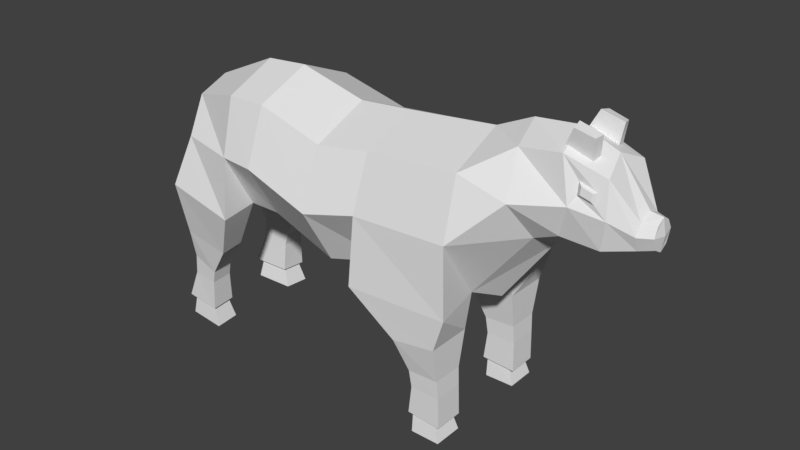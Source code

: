 # Source: cow.blend  (saved by Blender 2.77.0; exported with 4.5.12 LTS)
import bpy
from mathutils import Matrix  # noqa: F401  (used for matrix-valued properties, if any)

bpy.ops.wm.read_factory_settings(use_empty=True)
scene = bpy.context.scene
scene.name = 'Scene'

# ---- collections
col_collection_1 = bpy.data.collections.new('Collection 1'); scene.collection.children.link(col_collection_1)

# ---- materials (node trees are filled in below, after node groups)
mat_material = bpy.data.materials.new('Material')
mat_material.alpha_threshold = 0.0
mat_material.use_transparent_shadow = False
mat_material.roughness = 0.5
mat_material.line_color = (0.0, 0.0, 0.0, 1.0)

# ---- material node trees

# ---- world
world_world = bpy.data.worlds.new('World'); scene.world = world_world
world_world.color = (0.05088, 0.05088, 0.05088)
world_world.use_sun_shadow = False
world_world.sun_shadow_jitter_overblur = 0.0
world_world.cycles.sampling_method = 'MANUAL'

# ---- meshes
me_cube = bpy.data.meshes.new('Cube')
me_cube.from_pydata([(-0.1217, 9.015e-07, -1.594), (-0.1217, 3.949e-07, -0.7064), (-0.1217, 0.1503, -0.7687), (-0.1217, 0.4319, -1.15), (-0.1217, 0.3139, -1.464), (-0.8845, 9.537e-07, -1.746), (-1.043, 5.96e-07, -1.132), (-1.02, 0.1659, -1.222), (-0.9636, 0.3261, -1.439), (-0.9077, 0.1659, -1.656), (-1.515, 7.153e-07, -1.457), (-1.505, 5.96e-07, -1.249), (-1.507, 0.07559, -1.282), (-1.512, 0.109, -1.363), (-1.513, 0.07559, -1.424), (-1.221, 0.2251, -1.467), (-1.157, 0.1838, -1.698), (-1.184, 5.96e-07, -1.248), (-1.166, 0.1819, -1.287), (-1.139, 9.537e-07, -1.771), (-1.397, 0.182, -1.432), (-1.378, 5.96e-07, -1.233), (-1.341, 8.345e-07, -1.692), (-1.382, 0.1555, -1.624), (-1.366, 0.1532, -1.264), (0.1875, 9.09e-07, -1.567), (0.1875, 3.576e-07, -0.5917), (0.1875, 0.2757, -0.7345), (0.1875, 0.4757, -1.079), (0.1875, 0.3449, -1.424), (0.6054, 1.013e-06, -1.673), (0.6054, 4.768e-07, -0.7364), (0.6054, 0.2619, -0.8736), (0.6054, 0.4563, -1.205), (0.6054, 0.3311, -1.536), (0.8713, 1.013e-06, -1.652), (0.8058, 4.768e-07, -0.762), (0.8175, 0.2465, -0.8627), (0.8178, 0.4364, -1.207), (0.8617, 0.3157, -1.522), (1.258, 9.537e-07, -1.478), (1.277, 5.96e-07, -0.8669), (1.27, 0.1857, -0.9399), (1.184, 0.3543, -1.214), (1.261, 0.1857, -1.401), (-0.682, 0.3285, -1.513), (-0.6705, 8.941e-07, -1.648), (-0.6714, 0.1573, -0.7929), (-0.7098, 0.4525, -1.188), (-0.7491, 3.576e-07, -0.7284), (-0.1207, 0.4744, -0.7614), (-0.7366, 0.4756, -0.7916), (-0.417, 0.2038, -0.5602), (-0.6743, 0.2099, -0.6009), (-0.4169, 0.4723, -0.5578), (-0.6743, 0.4728, -0.5987), (-0.5014, 0.2465, -0.2829), (-0.6747, 0.2506, -0.2828), (-0.5011, 0.4251, -0.2829), (-0.6744, 0.4255, -0.2829), (-0.481, 0.245, -0.1149), (-0.6799, 0.2491, -0.09953), (-0.4807, 0.4237, -0.115), (-0.6796, 0.424, -0.09965), (-0.5046, 0.245, -0.0007638), (-0.678, 0.2491, -0.0005563), (-0.5044, 0.4237, -0.0008652), (-0.6777, 0.424, -0.0006527), (-0.4982, 0.2651, -0.1424), (-0.6325, 0.2683, -0.1315), (-0.498, 0.4039, -0.1425), (-0.6323, 0.4042, -0.1316), (-0.6687, 0.2469, -0.3893), (-0.6684, 0.4303, -0.3889), (-0.4875, 0.2426, -0.3821), (-0.4872, 0.43, -0.3817), (0.7985, 0.479, -0.8456), (1.25, 0.4501, -0.9228), (1.245, 0.174, -0.6086), (0.9361, 0.2583, -0.571), (1.231, 0.3905, -0.6003), (0.9231, 0.4092, -0.5627), (1.232, 0.226, -0.4322), (1.062, 0.2426, -0.3814), (1.226, 0.3618, -0.4262), (1.056, 0.3755, -0.3759), (1.37, 8.345e-07, -1.179), (1.247, 0.2231, -0.3086), (1.08, 0.2397, -0.3026), (1.239, 0.3589, -0.3048), (1.073, 0.3726, -0.2988), (1.322, 0.2085, -0.1307), (1.088, 0.2273, -0.1223), (1.311, 0.3627, -0.1253), (1.078, 0.3783, -0.1169), (1.056, 0.3783, 0.0009366), (1.289, 0.3627, -0.007509), (1.066, 0.2273, -0.004466), (1.3, 0.2085, -0.01287), (1.111, 0.3537, -0.1627), (1.118, 0.2531, -0.1663), (1.274, 0.2405, -0.1719), (1.267, 0.3434, -0.1683), (1.241, 9.537e-07, -1.416), (1.46, 8.345e-07, -1.18), (1.231, 0.07403, -1.353), (1.244, 8.345e-07, -1.276), (1.418, 0.05574, -1.168), (1.374, 7.153e-07, -1.138), (1.439, 5.96e-07, -0.8678), (1.398, 0.04943, -0.8824), (1.345, 5.96e-07, -0.8834), (1.416, 4.768e-07, -0.7338), (1.384, 0.04149, -0.7451), (1.343, 4.768e-07, -0.7458), (-1.345, 0.1774, -1.556), (-1.246, 0.178, -1.587), (-1.245, 0.1891, -1.518), (-1.337, 0.1874, -1.495), (-1.329, 0.1974, -1.556), (-1.27, 0.1978, -1.574), (-1.269, 0.2045, -1.533), (-1.324, 0.2035, -1.518), (-1.583, 7.153e-07, -1.448), (-1.585, 5.96e-07, -1.272), (-1.585, 0.04844, -1.3), (-1.585, 0.07666, -1.368), (-1.583, 0.04844, -1.42), (-1.599, 5.96e-07, -1.358), (-1.128, 0.1327, -1.704), (-1.119, 0.07262, -1.717), (-1.287, 0.07813, -1.673), (-1.28, 0.127, -1.665), (-1.291, 0.144, -1.788), (-1.184, 0.1505, -1.815), (-1.175, 0.09047, -1.828), (-1.303, 0.0946, -1.796)], [], [(46, 5, 9, 45), (48, 8, 7, 47), (45, 9, 8, 48), (47, 7, 6, 49), (23, 14, 13, 20), (24, 12, 11, 21), (22, 10, 14, 23), (20, 13, 12, 24), (8, 15, 18, 7), (5, 19, 16, 9), (7, 18, 17, 6), (9, 16, 15, 8), (15, 20, 24, 18), (19, 22, 23, 16), (18, 24, 21, 17), (20, 15, 117, 118), (4, 29, 25, 0), (2, 27, 28, 3), (3, 28, 29, 4), (1, 26, 27, 2), (28, 33, 34, 29), (26, 31, 32, 27), (29, 34, 30, 25), (27, 32, 33, 28), (34, 39, 35, 30), (32, 37, 38, 33), (33, 38, 39, 34), (31, 36, 37, 32), (39, 44, 40, 35), (76, 37, 79, 81), (38, 43, 44, 39), (36, 41, 42, 37), (2, 47, 49, 1), (4, 45, 48, 3), (48, 47, 51), (0, 46, 45, 4), (3, 48, 51, 50), (2, 3, 50), (51, 47, 53, 55), (73, 72, 57, 59), (50, 51, 55, 54), (2, 50, 54, 52), (47, 2, 52, 53), (56, 58, 62, 60), (72, 74, 56, 57), (74, 75, 58, 56), (75, 73, 59, 58), (61, 60, 62, 63), (58, 59, 63, 62), (59, 57, 61, 63), (57, 56, 60, 61), (65, 64, 66, 67), (69, 71, 70, 68), (65, 69, 68, 64), (64, 68, 70, 66), (66, 70, 71, 67), (67, 71, 69, 65), (54, 55, 73, 75), (52, 54, 75, 74), (53, 52, 74, 72), (55, 53, 72, 73), (76, 77, 43, 38), (38, 37, 76), (42, 43, 77), (80, 81, 85, 84), (37, 42, 78, 79), (77, 76, 81, 80), (42, 77, 80, 78), (84, 85, 90, 89), (78, 80, 84, 82), (79, 78, 82, 83), (81, 79, 83, 85), (43, 86, 40, 44), (41, 86, 43, 42), (89, 90, 94, 93), (82, 84, 89, 87), (83, 82, 87, 88), (85, 83, 88, 90), (92, 91, 93, 94), (87, 89, 93, 91), (88, 87, 91, 92), (90, 88, 92, 94), (97, 98, 96, 95), (100, 99, 102, 101), (96, 102, 99, 95), (97, 100, 101, 98), (98, 101, 102, 96), (95, 99, 100, 97), (105, 103, 106), (107, 108, 111, 110), (105, 106, 108, 107), (103, 105, 107, 104), (110, 111, 114, 113), (104, 107, 110, 109), (113, 114, 112), (109, 110, 113, 112), (14, 10, 123, 127), (11, 12, 125, 124), (118, 117, 121, 122), (16, 23, 115, 116), (15, 16, 116, 117), (23, 20, 118, 115), (120, 119, 122, 121), (116, 115, 119, 120), (115, 118, 122, 119), (117, 116, 120, 121), (124, 125, 126, 128), (126, 127, 123, 128), (12, 13, 126, 125), (13, 14, 127, 126), (130, 129, 132, 131), (135, 136, 133, 134), (131, 132, 133, 136), (129, 130, 135, 134), (130, 131, 136, 135), (132, 129, 134, 133)])
_uv = me_cube.uv_layers.new(name='UVMap')
_uv.uv.foreach_set('vector', [0.2825, 0.7341, 0.2023, 0.7333, 0.2121, 0.6865, 0.2862, 0.6646, 0.2526, 0.5928, 0.2027, 0.617, 0.1929, 0.48, 0.3137, 0.3387, 0.2862, 0.6646, 0.2121, 0.6865, 0.2027, 0.617, 0.2526, 0.5928, 0.3137, 0.3387, 0.1929, 0.48, 0.144, 0.4264, 0.3157, 0.3009, 0.06862, 0.645, 0.02717, 0.5906, 0.03651, 0.5574, 0.07761, 0.5706, 0.0842, 0.5194, 0.02699, 0.5278, -0.004168, 0.5091, 0.0324, 0.4853, 0.05018, 0.6842, -0.01077, 0.6045, 0.02717, 0.5906, 0.06862, 0.645, 0.07761, 0.5706, 0.03651, 0.5574, 0.02699, 0.5278, 0.0842, 0.5194, 0.2027, 0.617, 0.1441, 0.5836, 0.1524, 0.5144, 0.1929, 0.48, 0.2023, 0.7333, 0.1178, 0.7181, 0.1453, 0.6726, 0.2121, 0.6865, 0.1929, 0.48, 0.1524, 0.5144, 0.09332, 0.4603, 0.144, 0.4264, 0.2121, 0.6865, 0.1453, 0.6726, 0.1441, 0.5836, 0.2027, 0.617, 0.1441, 0.5836, 0.07761, 0.5706, 0.0842, 0.5194, 0.1524, 0.5144, 0.1178, 0.7181, 0.05018, 0.6842, 0.06862, 0.645, 0.1453, 0.6726, 0.1524, 0.5144, 0.0842, 0.5194, 0.0324, 0.4853, 0.09332, 0.4603, 0.07761, 0.5706, 0.1441, 0.5836, 0.1233, 0.6086, 0.09835, 0.5946, 0.4602, 0.6581, 0.5432, 0.658, 0.5785, 0.7212, 0.4691, 0.7159, 0.5584, 0.3352, 0.6044, 0.3414, 0.5471, 0.56, 0.4929, 0.6092, 0.4929, 0.6092, 0.5471, 0.56, 0.5432, 0.658, 0.4602, 0.6581, 0.5454, 0.3094, 0.6176, 0.293, 0.6044, 0.3414, 0.5584, 0.3352, 0.5471, 0.56, 0.5927, 0.6486, 0.6647, 0.7112, 0.5432, 0.658, 0.6176, 0.293, 0.7599, 0.3437, 0.6459, 0.3735, 0.6044, 0.3414, 0.5432, 0.658, 0.6647, 0.7112, 0.733, 0.7667, 0.5785, 0.7212, 0.6044, 0.3414, 0.6459, 0.3735, 0.5927, 0.6486, 0.5471, 0.56, 0.6647, 0.7112, 0.7476, 0.6931, 0.8221, 0.7437, 0.733, 0.7667, 0.6459, 0.3735, 0.675, 0.3919, 0.6237, 0.6382, 0.5927, 0.6486, 0.5927, 0.6486, 0.6237, 0.6382, 0.7476, 0.6931, 0.6647, 0.7112, 0.7599, 0.3437, 0.8231, 0.3698, 0.675, 0.3919, 0.6459, 0.3735, 0.7476, 0.6931, 0.8765, 0.6712, 0.9301, 0.6621, 0.8221, 0.7437, 0.6573, 0.6047, 0.675, 0.3919, 0.7029, 0.4292, 0.6849, 0.579, 0.6237, 0.6382, 0.8522, 0.6506, 0.8765, 0.6712, 0.7476, 0.6931, 0.8231, 0.3698, 0.9478, 0.4618, 0.9261, 0.4799, 0.675, 0.3919, 0.5584, 0.3352, 0.3137, 0.3387, 0.3157, 0.3009, 0.5454, 0.3094, 0.4602, 0.6581, 0.2862, 0.6646, 0.2526, 0.5928, 0.4929, 0.6092, 0.2526, 0.5928, 0.3137, 0.3387, 0.328, 0.5673, 0.4691, 0.7159, 0.2825, 0.7341, 0.2862, 0.6646, 0.4602, 0.6581, 0.4929, 0.6092, 0.2526, 0.5928, 0.328, 0.5673, 0.4751, 0.5931, 0.5584, 0.3352, 0.4929, 0.6092, 0.4751, 0.5931, 0.328, 0.5673, 0.3137, 0.3387, 0.3401, 0.3656, 0.3549, 0.54, 0.3771, 0.5089, 0.3723, 0.3941, 0.394, 0.4136, 0.394, 0.489, 0.4751, 0.5931, 0.328, 0.5673, 0.3549, 0.54, 0.487, 0.5616, 0.5584, 0.3352, 0.4751, 0.5931, 0.487, 0.5616, 0.5121, 0.365, 0.3137, 0.3387, 0.5584, 0.3352, 0.5121, 0.365, 0.3401, 0.3656, 0.4894, 0.4116, 0.4647, 0.5078, 0.4543, 0.4739, 0.4552, 0.4407, 0.3723, 0.3941, 0.5142, 0.3952, 0.4894, 0.4116, 0.394, 0.4136, 0.5142, 0.3952, 0.4746, 0.5298, 0.4647, 0.5078, 0.4894, 0.4116, 0.4746, 0.5298, 0.3771, 0.5089, 0.394, 0.489, 0.4647, 0.5078, 0.4227, 0.4337, 0.4552, 0.4407, 0.4543, 0.4739, 0.4175, 0.4689, 0.4647, 0.5078, 0.394, 0.489, 0.4175, 0.4689, 0.4543, 0.4739, 0.394, 0.489, 0.394, 0.4136, 0.4227, 0.4337, 0.4175, 0.4689, 0.394, 0.4136, 0.4894, 0.4116, 0.4552, 0.4407, 0.4227, 0.4337, 0.01806, 0.963, 0.03208, 0.963, 0.03208, 0.977, 0.01806, 0.977, 0.01806, 0.963, 0.03208, 0.963, 0.03208, 0.977, 0.01806, 0.977, 0.01806, 0.963, 0.03208, 0.963, 0.03208, 0.977, 0.01806, 0.977, 0.01806, 0.963, 0.03208, 0.963, 0.03208, 0.977, 0.01806, 0.977, 0.01806, 0.963, 0.03208, 0.963, 0.03208, 0.977, 0.01806, 0.977, 0.01806, 0.963, 0.03208, 0.963, 0.03208, 0.977, 0.01806, 0.977, 0.487, 0.5616, 0.3549, 0.54, 0.3771, 0.5089, 0.4746, 0.5298, 0.5121, 0.365, 0.487, 0.5616, 0.4746, 0.5298, 0.5142, 0.3952, 0.3401, 0.3656, 0.5121, 0.365, 0.5142, 0.3952, 0.3723, 0.3941, 0.3549, 0.54, 0.3401, 0.3656, 0.3723, 0.3941, 0.3771, 0.5089, 0.6573, 0.6047, 0.8325, 0.6252, 0.8522, 0.6506, 0.6237, 0.6382, 0.6237, 0.6382, 0.675, 0.3919, 0.6573, 0.6047, 0.9261, 0.4799, 0.8522, 0.6506, 0.8325, 0.6252, 0.819, 0.5954, 0.6849, 0.579, 0.7099, 0.5588, 0.8043, 0.5733, 0.675, 0.3919, 0.9261, 0.4799, 0.8769, 0.4859, 0.7029, 0.4292, 0.8325, 0.6252, 0.6573, 0.6047, 0.6849, 0.579, 0.819, 0.5954, 0.9261, 0.4799, 0.8325, 0.6252, 0.819, 0.5954, 0.8769, 0.4859, 0.8043, 0.5733, 0.7099, 0.5588, 0.7251, 0.5445, 0.7905, 0.5571, 0.8769, 0.4859, 0.819, 0.5954, 0.8043, 0.5733, 0.8447, 0.4957, 0.7029, 0.4292, 0.8769, 0.4859, 0.8447, 0.4957, 0.7272, 0.4568, 0.6849, 0.579, 0.7029, 0.4292, 0.7272, 0.4568, 0.7099, 0.5588, 0.8522, 0.6506, 0.9695, 0.5649, 0.9301, 0.6621, 0.8765, 0.6712, 0.9478, 0.4618, 0.9695, 0.5649, 0.8522, 0.6506, 0.9261, 0.4799, 0.7905, 0.5571, 0.7251, 0.5445, 0.7527, 0.5296, 0.7838, 0.5327, 0.8447, 0.4957, 0.8043, 0.5733, 0.7905, 0.5571, 0.8197, 0.5038, 0.7272, 0.4568, 0.8447, 0.4957, 0.8197, 0.5038, 0.74, 0.4735, 0.7099, 0.5588, 0.7272, 0.4568, 0.74, 0.4735, 0.7251, 0.5445, 0.7541, 0.4978, 0.7868, 0.5141, 0.7838, 0.5327, 0.7527, 0.5296, 0.8197, 0.5038, 0.7905, 0.5571, 0.7838, 0.5327, 0.7868, 0.5141, 0.74, 0.4735, 0.8197, 0.5038, 0.7868, 0.5141, 0.7541, 0.4978, 0.7251, 0.5445, 0.74, 0.4735, 0.7541, 0.4978, 0.7527, 0.5296, 0.02114, 0.9365, 0.04869, 0.9365, 0.04869, 0.9641, 0.02114, 0.9641, 0.02114, 0.9365, 0.04869, 0.9365, 0.04869, 0.9641, 0.02114, 0.9641, 0.02114, 0.9365, 0.04869, 0.9365, 0.04869, 0.9641, 0.02114, 0.9641, 0.02114, 0.9365, 0.04869, 0.9365, 0.04869, 0.9641, 0.02114, 0.9641, 0.02114, 0.9365, 0.04869, 0.9365, 0.04869, 0.9641, 0.02114, 0.9641, 0.02114, 0.9365, 0.04869, 0.9365, 0.04869, 0.9641, 0.02114, 0.9641, 0.02221, 0.6496, 0.02676, 0.6767, 8.014e-05, 0.6427, 0.03864, 0.5965, 0.01597, 0.5934, 7.99e-05, 0.5186, 0.0218, 0.5212, 0.02221, 0.6496, 8.014e-05, 0.6427, 0.01597, 0.5934, 0.03864, 0.5965, 0.02676, 0.6767, 0.02221, 0.6496, 0.03864, 0.5965, 0.05894, 0.5993, 0.0218, 0.5212, 7.99e-05, 0.5186, 0.002451, 0.4823, 0.01508, 0.4903, 0.05894, 0.5993, 0.03864, 0.5965, 0.0218, 0.5212, 0.03896, 0.5085, 0.01508, 0.4903, 0.002451, 0.4823, 0.02197, 0.4774, 0.03896, 0.5085, 0.0218, 0.5212, 0.01508, 0.4903, 0.02197, 0.4774, 0.02717, 0.5906, -0.01077, 0.6045, -0.02785, 0.5873, -0.006539, 0.5778, -0.004168, 0.5091, 0.02699, 0.5278, -0.004248, 0.5397, -0.02462, 0.5281, 0.01594, 0.9504, 0.03875, 0.9504, 0.03321, 0.9561, 0.02098, 0.9566, 0.1453, 0.6726, 0.06862, 0.645, 0.09013, 0.619, 0.1228, 0.6367, 0.1441, 0.5836, 0.1453, 0.6726, 0.1228, 0.6367, 0.1233, 0.6086, 0.06862, 0.645, 0.07761, 0.5706, 0.09835, 0.5946, 0.09013, 0.619, 0.03528, 0.9674, 0.02304, 0.9655, 0.02098, 0.9566, 0.03321, 0.9561, 0.04083, 0.9725, 0.01786, 0.9706, 0.02304, 0.9655, 0.03528, 0.9674, 0.01786, 0.9706, 0.01594, 0.9504, 0.02098, 0.9566, 0.02304, 0.9655, 0.03875, 0.9504, 0.04083, 0.9725, 0.03528, 0.9674, 0.03321, 0.9561, -0.02462, 0.5281, -0.004248, 0.5397, 0.005082, 0.5615, -0.03205, 0.5565, 0.005082, 0.5615, -0.006539, 0.5778, -0.02785, 0.5873, -0.03205, 0.5565, 0.02699, 0.5278, 0.03651, 0.5574, 0.005082, 0.5615, -0.004248, 0.5397, 0.03651, 0.5574, 0.02717, 0.5906, -0.006539, 0.5778, 0.005082, 0.5615, 0.3575, 0.8232, 0.33, 0.8232, 0.33, 0.8139, 0.3575, 0.8139, 0.3575, 0.8232, 0.33, 0.8232, 0.33, 0.8139, 0.3575, 0.8139, 0.3575, 0.8232, 0.33, 0.8232, 0.33, 0.8139, 0.3575, 0.8139, 0.3575, 0.8232, 0.33, 0.8232, 0.33, 0.8139, 0.3575, 0.8139, 0.3575, 0.8232, 0.33, 0.8232, 0.33, 0.8139, 0.3575, 0.8139, 0.3575, 0.8232, 0.33, 0.8232, 0.33, 0.8139, 0.3575, 0.8139])
me_cube.materials.append(mat_material)
me_cube.use_remesh_preserve_volume = False
me_cube.use_remesh_preserve_attributes = False
me_cube.use_mirror_vertex_groups = False
me_cube.update()

# ---- objects
ob_cube = bpy.data.objects.new('Cube', me_cube)

# ---- transforms, parenting, visibility, modifiers, constraints
ob_cube.location = (0.0, 0.0, 0.0)
ob_cube.rotation_euler = (-2.687e-07, -3.142, 2.029e-14)
ob_cube.lock_rotations_4d = False
ob_cube.empty_display_type = 'ARROWS'
ob_cube.lineart.crease_threshold = 0.0
_m = ob_cube.modifiers.new('Mirror', 'MIRROR')
_m.use_axis = (False, True, False)
_m.use_clip = True

# ---- collection membership
col_collection_1.objects.link(ob_cube)

# ---- scene / render settings (as saved in the file)
scene.frame_start = 1; scene.frame_end = 250; scene.frame_set(1)
scene.render.engine = 'BLENDER_EEVEE_NEXT'
scene.render.resolution_percentage = 50
scene.render.dither_intensity = 0.0
scene.cycles.use_denoising = False
scene.cycles.samples = 128
scene.cycles.sampling_pattern = 'TABULATED_SOBOL'
scene.cycles.light_sampling_threshold = 0.0
scene.cycles.use_adaptive_sampling = False
scene.cycles.use_light_tree = False
scene.cycles.blur_glossy = 0.0
scene.cycles.sample_clamp_indirect = 0.0
scene.view_settings.view_transform = 'Standard'
bpy.context.view_layer.update()

# ---- added for rendering (the .blend has no active camera and no usable light): camera, sun
cam_auto = bpy.data.cameras.new('AutoCamera')
cam_auto.lens = 50.0
cam_auto.sensor_width = 36.0
cam_auto.clip_end = 1000.0
ob_auto_camera = bpy.data.objects.new('AutoCamera', cam_auto)
scene.collection.objects.link(ob_auto_camera)
ob_auto_camera.location = (3.48401, -4.09734, 3.6452)
ob_auto_camera.rotation_euler = (1.09748, -7.21219e-08, 0.694738)
scene.camera = ob_auto_camera
light_auto_sun = bpy.data.lights.new('AutoSun', 'SUN')
light_auto_sun.energy = 3.0
light_auto_sun.angle = 0.0523599
ob_auto_sun = bpy.data.objects.new('AutoSun', light_auto_sun)
scene.collection.objects.link(ob_auto_sun)
ob_auto_sun.rotation_euler = (0.872665, 0.174533, 0.523599)
bpy.context.view_layer.update()

